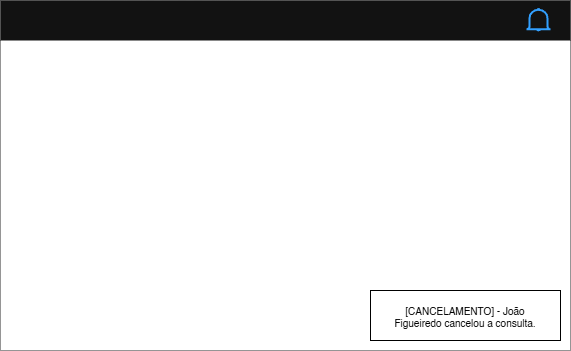

The diagram above was exported from draw.io. Its source (the exported page's mxGraphModel, read from the mxfile embedded in the PNG):
<mxGraphModel dx="872" dy="431" grid="1" gridSize="10" guides="1" tooltips="1" connect="1" arrows="1" fold="1" page="1" pageScale="1" pageWidth="827" pageHeight="1169" math="0" shadow="0">
  <root>
    <mxCell id="lprAgRaPZdRxmzjmRcAI-0" />
    <mxCell id="lprAgRaPZdRxmzjmRcAI-1" parent="lprAgRaPZdRxmzjmRcAI-0" />
    <mxCell id="lprAgRaPZdRxmzjmRcAI-2" value="" style="rounded=0;whiteSpace=wrap;html=1;fillColor=light-dark(#F5F5F5,#FFFFFF);fontColor=#333333;strokeColor=#666666;" vertex="1" parent="lprAgRaPZdRxmzjmRcAI-1">
      <mxGeometry x="140" y="100" width="570" height="350" as="geometry" />
    </mxCell>
    <mxCell id="lprAgRaPZdRxmzjmRcAI-3" value="[CANCELAMENTO] - João Figueiredo cancelou a consulta." style="rounded=0;whiteSpace=wrap;html=1;fontColor=light-dark(#000000,#000000);labelBackgroundColor=none;fillColor=light-dark(#000000,#FFFFFF);strokeColor=light-dark(#000000,#000000);fontSize=10;spacingTop=2;verticalAlign=middle;horizontal=1;spacing=17;" vertex="1" parent="lprAgRaPZdRxmzjmRcAI-1">
      <mxGeometry x="510" y="390" width="190" height="50" as="geometry" />
    </mxCell>
    <mxCell id="Y0ilcnLBV7yy73HPfmmV-0" value="" style="html=1;verticalLabelPosition=bottom;align=center;labelBackgroundColor=#ffffff;verticalAlign=top;strokeWidth=2;strokeColor=light-dark(#FFFFFF,#FFFFFF);shadow=0;dashed=0;shape=mxgraph.ios7.icons.bell;fillColor=light-dark(#FFFFFF,#FFFFFF);" vertex="1" parent="lprAgRaPZdRxmzjmRcAI-1">
      <mxGeometry x="670" y="110" width="20" height="20" as="geometry" />
    </mxCell>
    <mxCell id="Y0ilcnLBV7yy73HPfmmV-1" value="" style="rounded=0;whiteSpace=wrap;html=1;strokeColor=none;" vertex="1" parent="lprAgRaPZdRxmzjmRcAI-1">
      <mxGeometry x="140" y="100" width="570" height="40" as="geometry" />
    </mxCell>
    <mxCell id="Y0ilcnLBV7yy73HPfmmV-4" value="" style="html=1;verticalLabelPosition=bottom;align=center;labelBackgroundColor=#ffffff;verticalAlign=top;strokeWidth=2;strokeColor=#0080F0;shadow=0;dashed=0;shape=mxgraph.ios7.icons.bell;" vertex="1" parent="lprAgRaPZdRxmzjmRcAI-1">
      <mxGeometry x="666" y="108.45" width="24" height="21.55" as="geometry" />
    </mxCell>
  </root>
</mxGraphModel>